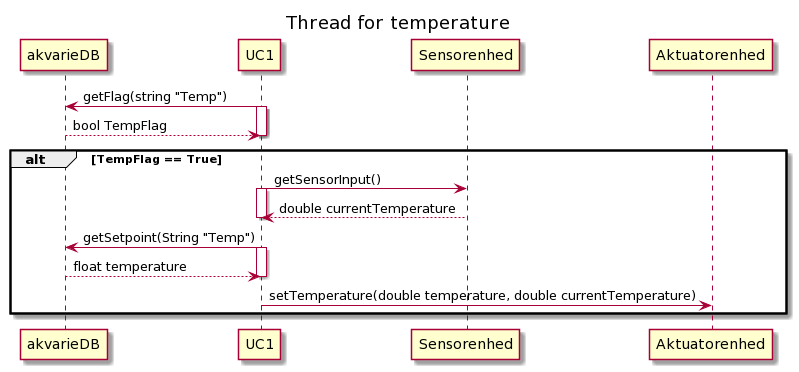

The diagram above was rendered by PlantUML. Its source (embedded in the PNG):
@startuml
title Thread for temperature
participant akvarieDB
participant UC1
participant Sensorenhed
participant Aktuatorenhed


UC1 -> akvarieDB: getFlag(string "Temp")
activate UC1
akvarieDB --> UC1: bool TempFlag
deactivate UC1

alt TempFlag == True
UC1 -> Sensorenhed: getSensorInput()
activate UC1
Sensorenhed --> UC1: double currentTemperature
deactivate UC1

UC1 -> akvarieDB: getSetpoint(String "Temp")
activate UC1
akvarieDB --> UC1: float temperature
deactivate UC1

UC1 -> Aktuatorenhed: setTemperature(double temperature, double currentTemperature)
end
@enduml